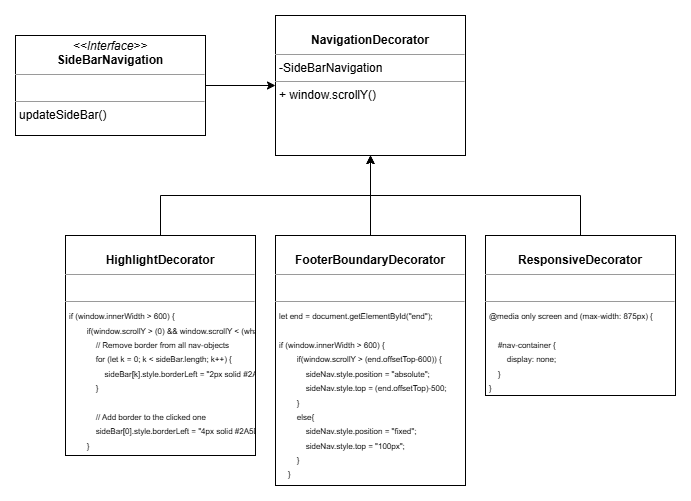

The diagram above was exported from draw.io. Its source (the exported page's mxGraphModel, read from the mxfile embedded in the PNG):
<mxGraphModel dx="194" dy="527" grid="1" gridSize="10" guides="1" tooltips="1" connect="1" arrows="1" fold="1" page="1" pageScale="1" pageWidth="850" pageHeight="1100" background="none" math="0" shadow="0">
  <root>
    <mxCell id="0" />
    <mxCell id="1" parent="0" />
    <mxCell id="oMeuSgkawLISnvz9NcDM-3" style="edgeStyle=orthogonalEdgeStyle;rounded=0;orthogonalLoop=1;jettySize=auto;html=1;entryX=0;entryY=0.5;entryDx=0;entryDy=0;" edge="1" parent="1" source="oMeuSgkawLISnvz9NcDM-1" target="oMeuSgkawLISnvz9NcDM-2">
      <mxGeometry relative="1" as="geometry" />
    </mxCell>
    <mxCell id="oMeuSgkawLISnvz9NcDM-1" value="&lt;p style=&quot;margin:0px;margin-top:4px;text-align:center;&quot;&gt;&lt;i&gt;&amp;lt;&amp;lt;Interface&amp;gt;&amp;gt;&lt;/i&gt;&lt;br&gt;&lt;b&gt;SideBarNavigation&lt;/b&gt;&lt;/p&gt;&lt;hr size=&quot;1&quot;&gt;&lt;p style=&quot;margin:0px;margin-left:4px;&quot;&gt;&lt;br&gt;&lt;/p&gt;&lt;hr size=&quot;1&quot;&gt;&lt;p style=&quot;margin:0px;margin-left:4px;&quot;&gt;updateSideBar()&lt;/p&gt;" style="verticalAlign=top;align=left;overflow=fill;fontSize=12;fontFamily=Helvetica;html=1;rounded=0;shadow=0;comic=0;labelBackgroundColor=none;strokeWidth=1" vertex="1" parent="1">
      <mxGeometry x="980" y="230" width="190" height="100" as="geometry" />
    </mxCell>
    <mxCell id="oMeuSgkawLISnvz9NcDM-2" value="&lt;p style=&quot;margin:0px;margin-top:4px;text-align:center;&quot;&gt;&lt;br&gt;&lt;b&gt;NavigationDecorator&lt;/b&gt;&lt;/p&gt;&lt;hr size=&quot;1&quot;&gt;&lt;p style=&quot;margin:0px;margin-left:4px;&quot;&gt;-SideBarNavigation&lt;/p&gt;&lt;hr size=&quot;1&quot;&gt;&lt;p style=&quot;margin:0px;margin-left:4px;&quot;&gt;+ window.scrollY()&lt;/p&gt;" style="verticalAlign=top;align=left;overflow=fill;fontSize=12;fontFamily=Helvetica;html=1;rounded=0;shadow=0;comic=0;labelBackgroundColor=none;strokeWidth=1" vertex="1" parent="1">
      <mxGeometry x="1240" y="210" width="190" height="140" as="geometry" />
    </mxCell>
    <mxCell id="oMeuSgkawLISnvz9NcDM-7" style="edgeStyle=orthogonalEdgeStyle;rounded=0;orthogonalLoop=1;jettySize=auto;html=1;entryX=0.5;entryY=1;entryDx=0;entryDy=0;exitX=0.5;exitY=0;exitDx=0;exitDy=0;" edge="1" parent="1" source="oMeuSgkawLISnvz9NcDM-4" target="oMeuSgkawLISnvz9NcDM-2">
      <mxGeometry relative="1" as="geometry" />
    </mxCell>
    <mxCell id="oMeuSgkawLISnvz9NcDM-4" value="&lt;p style=&quot;margin:0px;margin-top:4px;text-align:center;&quot;&gt;&lt;br&gt;&lt;b&gt;HighlightDecorator&lt;/b&gt;&lt;/p&gt;&lt;hr size=&quot;1&quot;&gt;&lt;p style=&quot;margin:0px;margin-left:4px;&quot;&gt;&lt;br&gt;&lt;/p&gt;&lt;hr size=&quot;1&quot;&gt;&lt;p style=&quot;margin:0px;margin-left:4px;&quot;&gt;&lt;font style=&quot;font-size: 8px;&quot;&gt;if (window.innerWidth &amp;gt; 600) {&lt;/font&gt;&lt;/p&gt;&lt;p style=&quot;margin:0px;margin-left:4px;&quot;&gt;&lt;font style=&quot;font-size: 8px;&quot;&gt;&amp;nbsp; &amp;nbsp; &amp;nbsp; &amp;nbsp; if(window.scrollY &amp;gt; (0) &amp;amp;&amp;amp; window.scrollY &amp;lt; (what.offsetHeight-100)) {&lt;/font&gt;&lt;/p&gt;&lt;p style=&quot;margin:0px;margin-left:4px;&quot;&gt;&lt;span style=&quot;font-size: 8px;&quot;&gt;&lt;span style=&quot;white-space: pre;&quot;&gt;&#09;&lt;/span&gt;&amp;nbsp; &amp;nbsp; // Remove border from all nav-objects&lt;/span&gt;&lt;/p&gt;&lt;p style=&quot;margin:0px;margin-left:4px;&quot;&gt;&lt;span style=&quot;font-size: 8px;&quot;&gt;&amp;nbsp; &amp;nbsp; &amp;nbsp; &amp;nbsp; &amp;nbsp; &amp;nbsp; for (let k = 0; k &amp;lt; sideBar.length; k++) {&lt;/span&gt;&lt;/p&gt;&lt;p style=&quot;margin:0px;margin-left:4px;&quot;&gt;&lt;span style=&quot;font-size: 8px;&quot;&gt;&amp;nbsp; &amp;nbsp; &amp;nbsp; &amp;nbsp; &amp;nbsp; &amp;nbsp; &amp;nbsp; &amp;nbsp; sideBar[k].style.borderLeft = &quot;2px solid #2A5D67&quot;;&lt;/span&gt;&lt;/p&gt;&lt;p style=&quot;margin:0px;margin-left:4px;&quot;&gt;&lt;span style=&quot;font-size: 8px;&quot;&gt;&amp;nbsp; &amp;nbsp; &amp;nbsp; &amp;nbsp; &amp;nbsp; &amp;nbsp; }&lt;/span&gt;&lt;/p&gt;&lt;p style=&quot;margin:0px;margin-left:4px;&quot;&gt;&lt;span style=&quot;font-size: 8px;&quot;&gt;&lt;br&gt;&lt;/span&gt;&lt;/p&gt;&lt;p style=&quot;margin:0px;margin-left:4px;&quot;&gt;&lt;span style=&quot;font-size: 8px;&quot;&gt;&amp;nbsp; &amp;nbsp; &amp;nbsp; &amp;nbsp; &amp;nbsp; &amp;nbsp; // Add border to the clicked one&lt;/span&gt;&lt;/p&gt;&lt;p style=&quot;margin:0px;margin-left:4px;&quot;&gt;&lt;span style=&quot;font-size: 8px;&quot;&gt;&amp;nbsp; &amp;nbsp; &amp;nbsp; &amp;nbsp; &amp;nbsp; &amp;nbsp; sideBar[0].style.borderLeft = &quot;4px solid #2A5D67&quot;;&lt;/span&gt;&lt;/p&gt;&lt;p style=&quot;margin:0px;margin-left:4px;&quot;&gt;&lt;span style=&quot;font-size: 8px;&quot;&gt;&lt;font style=&quot;&quot;&gt;&lt;/font&gt;&lt;/span&gt;&lt;/p&gt;&lt;p style=&quot;margin:0px;margin-left:4px;&quot;&gt;&lt;span style=&quot;font-size: 8px;&quot;&gt;&amp;nbsp; &amp;nbsp; &amp;nbsp; &amp;nbsp; }&lt;/span&gt;&lt;/p&gt;" style="verticalAlign=top;align=left;overflow=fill;fontSize=12;fontFamily=Helvetica;html=1;rounded=0;shadow=0;comic=0;labelBackgroundColor=none;strokeWidth=1" vertex="1" parent="1">
      <mxGeometry x="1030" y="430" width="190" height="220" as="geometry" />
    </mxCell>
    <mxCell id="oMeuSgkawLISnvz9NcDM-8" style="edgeStyle=orthogonalEdgeStyle;rounded=0;orthogonalLoop=1;jettySize=auto;html=1;" edge="1" parent="1" source="oMeuSgkawLISnvz9NcDM-5">
      <mxGeometry relative="1" as="geometry">
        <mxPoint x="1334.9999999999998" y="350" as="targetPoint" />
      </mxGeometry>
    </mxCell>
    <mxCell id="oMeuSgkawLISnvz9NcDM-5" value="&lt;p style=&quot;margin:0px;margin-top:4px;text-align:center;&quot;&gt;&lt;br&gt;&lt;b&gt;FooterBoundaryDecorator&lt;/b&gt;&lt;/p&gt;&lt;hr size=&quot;1&quot;&gt;&lt;p style=&quot;margin:0px;margin-left:4px;&quot;&gt;&lt;br&gt;&lt;/p&gt;&lt;hr size=&quot;1&quot;&gt;&lt;p style=&quot;margin:0px;margin-left:4px;&quot;&gt;&lt;font style=&quot;font-size: 8px;&quot;&gt;let end = document.getElementById(&quot;end&quot;);&lt;/font&gt;&lt;/p&gt;&lt;p style=&quot;margin:0px;margin-left:4px;&quot;&gt;&lt;font style=&quot;font-size: 8px;&quot;&gt;&lt;br&gt;&lt;/font&gt;&lt;/p&gt;&lt;p style=&quot;margin:0px;margin-left:4px;&quot;&gt;&lt;span style=&quot;font-size: 8px;&quot;&gt;if (window.innerWidth &amp;gt; 600) {&lt;/span&gt;&lt;/p&gt;&lt;p style=&quot;margin:0px;margin-left:4px;&quot;&gt;&lt;span style=&quot;font-size: 8px;&quot;&gt;&amp;nbsp; &amp;nbsp; &amp;nbsp; &amp;nbsp; if(window.scrollY &amp;gt; (end.offsetTop-600)) {&lt;/span&gt;&lt;/p&gt;&lt;p style=&quot;margin:0px;margin-left:4px;&quot;&gt;&lt;span style=&quot;font-size: 8px;&quot;&gt;&amp;nbsp; &amp;nbsp; &amp;nbsp; &amp;nbsp; &amp;nbsp; &amp;nbsp; sideNav.style.position = &quot;absolute&quot;;&lt;/span&gt;&lt;/p&gt;&lt;p style=&quot;margin:0px;margin-left:4px;&quot;&gt;&lt;span style=&quot;font-size: 8px;&quot;&gt;&amp;nbsp; &amp;nbsp; &amp;nbsp; &amp;nbsp; &amp;nbsp; &amp;nbsp; sideNav.style.top = (end.offsetTop)-500;&lt;/span&gt;&lt;/p&gt;&lt;p style=&quot;margin:0px;margin-left:4px;&quot;&gt;&lt;span style=&quot;font-size: 8px;&quot;&gt;&amp;nbsp; &amp;nbsp; &amp;nbsp; &amp;nbsp; }&lt;/span&gt;&lt;/p&gt;&lt;p style=&quot;margin:0px;margin-left:4px;&quot;&gt;&lt;span style=&quot;font-size: 8px;&quot;&gt;&amp;nbsp; &amp;nbsp; &amp;nbsp; &amp;nbsp; else{&lt;/span&gt;&lt;/p&gt;&lt;p style=&quot;margin:0px;margin-left:4px;&quot;&gt;&lt;span style=&quot;font-size: 8px;&quot;&gt;&amp;nbsp; &amp;nbsp; &amp;nbsp; &amp;nbsp; &amp;nbsp; &amp;nbsp; sideNav.style.position = &quot;fixed&quot;;&lt;/span&gt;&lt;/p&gt;&lt;p style=&quot;margin:0px;margin-left:4px;&quot;&gt;&lt;span style=&quot;font-size: 8px;&quot;&gt;&amp;nbsp; &amp;nbsp; &amp;nbsp; &amp;nbsp; &amp;nbsp; &amp;nbsp; sideNav.style.top = &quot;100px&quot;;&lt;/span&gt;&lt;/p&gt;&lt;p style=&quot;margin:0px;margin-left:4px;&quot;&gt;&lt;span style=&quot;font-size: 8px;&quot;&gt;&amp;nbsp; &amp;nbsp; &amp;nbsp; &amp;nbsp; }&lt;/span&gt;&lt;/p&gt;&lt;p style=&quot;margin:0px;margin-left:4px;&quot;&gt;&lt;span style=&quot;font-size: 8px;&quot;&gt;&lt;font style=&quot;&quot;&gt;&lt;/font&gt;&lt;/span&gt;&lt;/p&gt;&lt;p style=&quot;margin:0px;margin-left:4px;&quot;&gt;&lt;span style=&quot;font-size: 8px;&quot;&gt;&amp;nbsp; &amp;nbsp; }&lt;/span&gt;&lt;/p&gt;" style="verticalAlign=top;align=left;overflow=fill;fontSize=12;fontFamily=Helvetica;html=1;rounded=0;shadow=0;comic=0;labelBackgroundColor=none;strokeWidth=1" vertex="1" parent="1">
      <mxGeometry x="1240" y="430" width="190" height="250" as="geometry" />
    </mxCell>
    <mxCell id="oMeuSgkawLISnvz9NcDM-9" style="edgeStyle=orthogonalEdgeStyle;rounded=0;orthogonalLoop=1;jettySize=auto;html=1;entryX=0.5;entryY=1;entryDx=0;entryDy=0;exitX=0.5;exitY=0;exitDx=0;exitDy=0;" edge="1" parent="1" source="oMeuSgkawLISnvz9NcDM-6" target="oMeuSgkawLISnvz9NcDM-2">
      <mxGeometry relative="1" as="geometry" />
    </mxCell>
    <mxCell id="oMeuSgkawLISnvz9NcDM-6" value="&lt;p style=&quot;margin:0px;margin-top:4px;text-align:center;&quot;&gt;&lt;br&gt;&lt;b&gt;ResponsiveDecorator&lt;/b&gt;&lt;/p&gt;&lt;hr size=&quot;1&quot;&gt;&lt;p style=&quot;margin:0px;margin-left:4px;&quot;&gt;&lt;br&gt;&lt;/p&gt;&lt;hr size=&quot;1&quot;&gt;&lt;p style=&quot;margin:0px;margin-left:4px;&quot;&gt;&lt;font style=&quot;font-size: 8px;&quot;&gt;@media only screen and (max-width: 875px) {&lt;/font&gt;&lt;/p&gt;&lt;p style=&quot;margin:0px;margin-left:4px;&quot;&gt;&lt;font style=&quot;font-size: 8px;&quot;&gt;&lt;br&gt;&lt;/font&gt;&lt;/p&gt;&lt;p style=&quot;margin:0px;margin-left:4px;&quot;&gt;&lt;font style=&quot;font-size: 8px;&quot;&gt;&amp;nbsp; &amp;nbsp; #nav-container {&lt;/font&gt;&lt;/p&gt;&lt;p style=&quot;margin:0px;margin-left:4px;&quot;&gt;&lt;font style=&quot;font-size: 8px;&quot;&gt;&amp;nbsp; &amp;nbsp; &amp;nbsp; &amp;nbsp; display: none;&lt;/font&gt;&lt;/p&gt;&lt;p style=&quot;margin:0px;margin-left:4px;&quot;&gt;&lt;font style=&quot;font-size: 8px;&quot;&gt;&amp;nbsp; &amp;nbsp; }&lt;/font&gt;&lt;/p&gt;&lt;p style=&quot;margin:0px;margin-left:4px;&quot;&gt;&lt;font style=&quot;font-size: 8px;&quot;&gt;}&lt;/font&gt;&lt;/p&gt;" style="verticalAlign=top;align=left;overflow=fill;fontSize=12;fontFamily=Helvetica;html=1;rounded=0;shadow=0;comic=0;labelBackgroundColor=none;strokeWidth=1" vertex="1" parent="1">
      <mxGeometry x="1450" y="430" width="190" height="160" as="geometry" />
    </mxCell>
  </root>
</mxGraphModel>